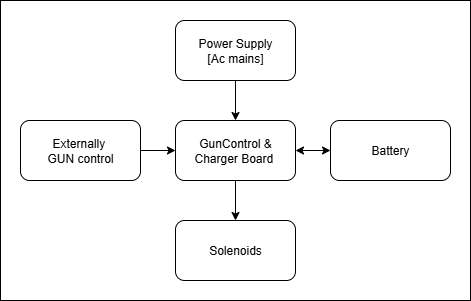

The diagram above was exported from draw.io. Its source (the exported page's mxGraphModel, read from the mxfile embedded in the PNG):
<mxGraphModel dx="1042" dy="626" grid="1" gridSize="10" guides="1" tooltips="1" connect="1" arrows="1" fold="1" page="1" pageScale="1" pageWidth="850" pageHeight="1100" math="0" shadow="0">
  <root>
    <mxCell id="0" />
    <mxCell id="1" parent="0" />
    <mxCell id="acBZiGJOdKWU9_fOuO_L-14" value="" style="rounded=0;whiteSpace=wrap;html=1;" vertex="1" parent="1">
      <mxGeometry x="190" y="280" width="470" height="300" as="geometry" />
    </mxCell>
    <mxCell id="acBZiGJOdKWU9_fOuO_L-11" value="" style="edgeStyle=orthogonalEdgeStyle;rounded=0;orthogonalLoop=1;jettySize=auto;html=1;" edge="1" parent="1" source="acBZiGJOdKWU9_fOuO_L-2" target="acBZiGJOdKWU9_fOuO_L-10">
      <mxGeometry relative="1" as="geometry" />
    </mxCell>
    <mxCell id="acBZiGJOdKWU9_fOuO_L-2" value="GunControl &amp;amp; Charger Board&amp;nbsp;" style="rounded=1;whiteSpace=wrap;html=1;" vertex="1" parent="1">
      <mxGeometry x="365" y="400" width="120" height="60" as="geometry" />
    </mxCell>
    <mxCell id="acBZiGJOdKWU9_fOuO_L-4" value="" style="edgeStyle=orthogonalEdgeStyle;rounded=0;orthogonalLoop=1;jettySize=auto;html=1;" edge="1" parent="1" source="acBZiGJOdKWU9_fOuO_L-3" target="acBZiGJOdKWU9_fOuO_L-2">
      <mxGeometry relative="1" as="geometry" />
    </mxCell>
    <mxCell id="acBZiGJOdKWU9_fOuO_L-3" value="Power Supply&lt;div&gt;[Ac mains]&lt;/div&gt;" style="rounded=1;whiteSpace=wrap;html=1;" vertex="1" parent="1">
      <mxGeometry x="365" y="300" width="120" height="60" as="geometry" />
    </mxCell>
    <mxCell id="acBZiGJOdKWU9_fOuO_L-6" value="" style="edgeStyle=orthogonalEdgeStyle;rounded=0;orthogonalLoop=1;jettySize=auto;html=1;" edge="1" parent="1" source="acBZiGJOdKWU9_fOuO_L-5" target="acBZiGJOdKWU9_fOuO_L-2">
      <mxGeometry relative="1" as="geometry" />
    </mxCell>
    <mxCell id="acBZiGJOdKWU9_fOuO_L-5" value="Externally&amp;nbsp;&lt;div&gt;GUN control&lt;/div&gt;" style="rounded=1;whiteSpace=wrap;html=1;" vertex="1" parent="1">
      <mxGeometry x="210" y="400" width="120" height="60" as="geometry" />
    </mxCell>
    <mxCell id="acBZiGJOdKWU9_fOuO_L-7" value="Battery" style="rounded=1;whiteSpace=wrap;html=1;" vertex="1" parent="1">
      <mxGeometry x="520" y="400" width="120" height="60" as="geometry" />
    </mxCell>
    <mxCell id="acBZiGJOdKWU9_fOuO_L-10" value="Solenoids" style="rounded=1;whiteSpace=wrap;html=1;" vertex="1" parent="1">
      <mxGeometry x="365" y="500" width="120" height="60" as="geometry" />
    </mxCell>
    <mxCell id="acBZiGJOdKWU9_fOuO_L-12" value="" style="endArrow=classic;startArrow=classic;html=1;rounded=0;entryX=0;entryY=0.5;entryDx=0;entryDy=0;exitX=1;exitY=0.5;exitDx=0;exitDy=0;" edge="1" parent="1" source="acBZiGJOdKWU9_fOuO_L-2" target="acBZiGJOdKWU9_fOuO_L-7">
      <mxGeometry width="50" height="50" relative="1" as="geometry">
        <mxPoint x="400" y="450" as="sourcePoint" />
        <mxPoint x="450" y="400" as="targetPoint" />
      </mxGeometry>
    </mxCell>
  </root>
</mxGraphModel>